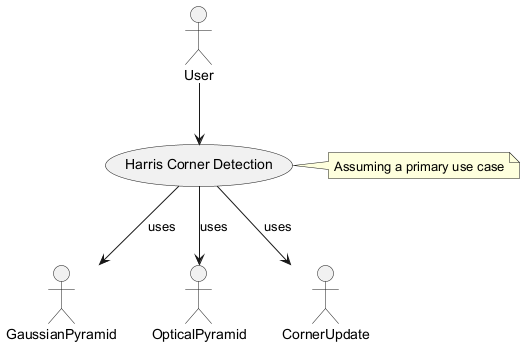

The diagram above was rendered by PlantUML. Its source (embedded in the PNG):
@startuml
actor User
usecase "Harris Corner Detection" as HarrisCornerDetection
User --> HarrisCornerDetection
HarrisCornerDetection --> GaussianPyramid : uses
HarrisCornerDetection --> OpticalPyramid : uses
HarrisCornerDetection --> CornerUpdate : uses
note right of HarrisCornerDetection: Assuming a primary use case
@enduml